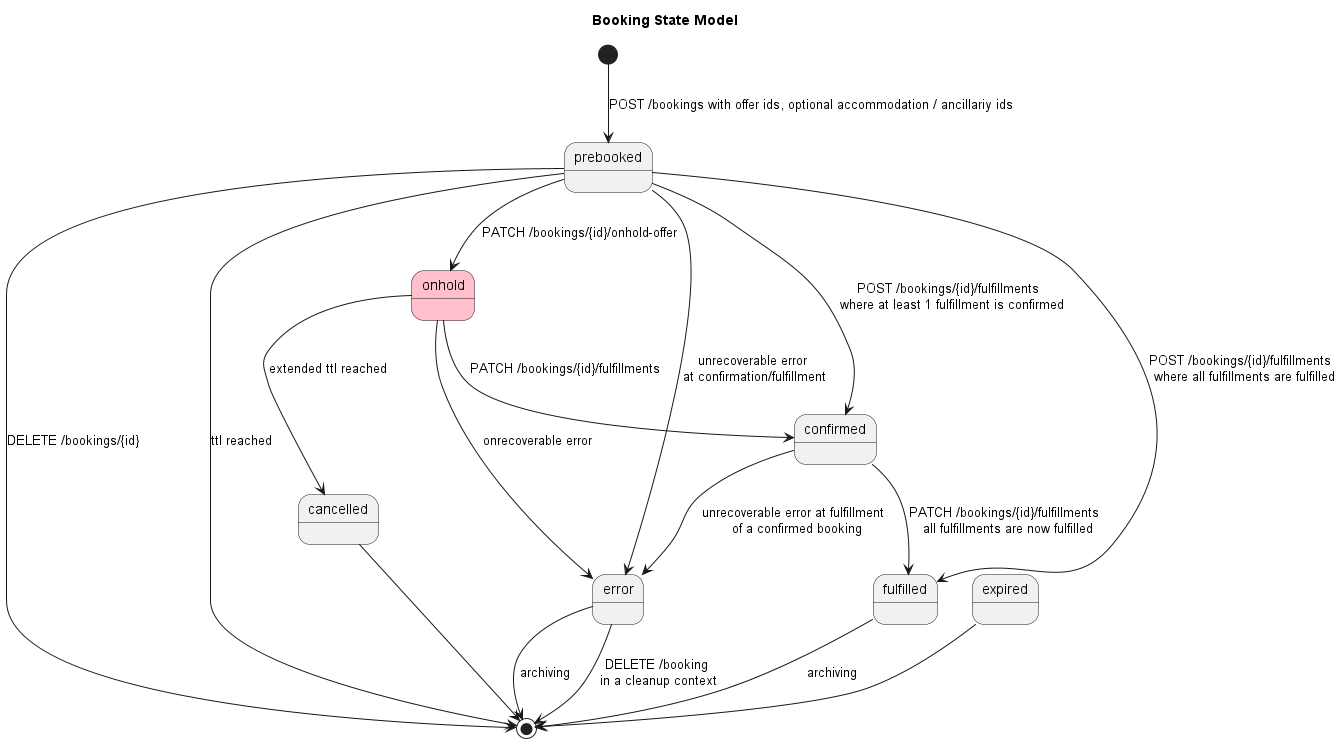

The diagram above was rendered by PlantUML. Its source (embedded in the PNG):
@startuml

title "Booking State Model"

state onhold #pink

[*] --> prebooked : POST /bookings with offer ids, optional accommodation / ancillariy ids
prebooked --> confirmed: POST /bookings/{id}/fulfillments \n where at least 1 fulfillment is confirmed
prebooked --> [*]: DELETE /bookings/{id}
prebooked --> [*]: ttl reached
prebooked --> error: unrecoverable error \nat confirmation/fulfillment
prebooked --> fulfilled: POST /bookings/{id}/fulfillments \n where all fulfillments are fulfilled
prebooked --> onhold: PATCH /bookings/{id}/onhold-offer
onhold --> confirmed: PATCH /bookings/{id}/fulfillments
onhold --> cancelled: extended ttl reached
cancelled --> [*]
onhold --> error: onrecoverable error 
expired --> [*]
confirmed --> fulfilled: PATCH /bookings/{id}/fulfillments \n all fulfillments are now fulfilled
confirmed --> error: unrecoverable error at fulfillment \n of a confirmed booking
fulfilled --> [*] : archiving
error --> [*] : DELETE /booking \nin a cleanup context
error --> [*] : archiving

@enduml